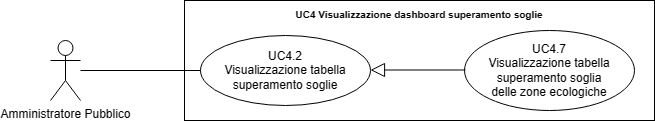

The diagram above was exported from draw.io. Its source (the exported page's mxGraphModel, read from the mxfile embedded in the PNG):
<mxGraphModel dx="21114" dy="543" grid="1" gridSize="10" guides="1" tooltips="1" connect="1" arrows="1" fold="1" page="1" pageScale="1" pageWidth="20000" pageHeight="20000" math="0" shadow="0">
  <root>
    <mxCell id="0" />
    <mxCell id="1" parent="0" />
    <mxCell id="2" value="Amministratore Pubblico" style="shape=umlActor;verticalLabelPosition=bottom;verticalAlign=top;html=1;outlineConnect=0;" vertex="1" parent="1">
      <mxGeometry x="-14444" y="1005" width="30" height="60" as="geometry" />
    </mxCell>
    <mxCell id="3" value="&lt;b style=&quot;border-color: var(--border-color);&quot;&gt;&lt;font style=&quot;font-size: 10px;&quot;&gt;UC4 Visualizzazione dashboard superamento soglie&lt;/font&gt;&lt;/b&gt;" style="shape=rect;html=1;verticalAlign=top;fontStyle=1;whiteSpace=wrap;align=center;" vertex="1" parent="1">
      <mxGeometry x="-14310" y="965" width="470" height="120" as="geometry" />
    </mxCell>
    <mxCell id="4" value="UC4.2&lt;br&gt;Visualizzazione tabella superamento soglie" style="ellipse;whiteSpace=wrap;html=1;" vertex="1" parent="1">
      <mxGeometry x="-14294" y="1000" width="170" height="70" as="geometry" />
    </mxCell>
    <mxCell id="5" value="" style="edgeStyle=none;html=1;endArrow=none;verticalAlign=bottom;rounded=0;" edge="1" source="2" target="4" parent="1">
      <mxGeometry width="160" relative="1" as="geometry">
        <mxPoint x="-14364" y="1080" as="sourcePoint" />
        <mxPoint x="-14204" y="1080" as="targetPoint" />
      </mxGeometry>
    </mxCell>
    <mxCell id="6" value="UC4.7&lt;br&gt;Visualizzazione tabella superamento soglia&lt;div&gt;delle zone ecologiche&lt;/div&gt;" style="ellipse;whiteSpace=wrap;html=1;" vertex="1" parent="1">
      <mxGeometry x="-14030" y="995" width="170" height="80" as="geometry" />
    </mxCell>
    <mxCell id="7" value="" style="edgeStyle=none;html=1;endArrow=block;endFill=0;endSize=12;verticalAlign=bottom;rounded=0;" edge="1" parent="1">
      <mxGeometry width="160" relative="1" as="geometry">
        <mxPoint x="-14029" y="1034.5" as="sourcePoint" />
        <mxPoint x="-14124" y="1034.5" as="targetPoint" />
        <Array as="points">
          <mxPoint x="-14034" y="1034.5" />
        </Array>
      </mxGeometry>
    </mxCell>
  </root>
</mxGraphModel>